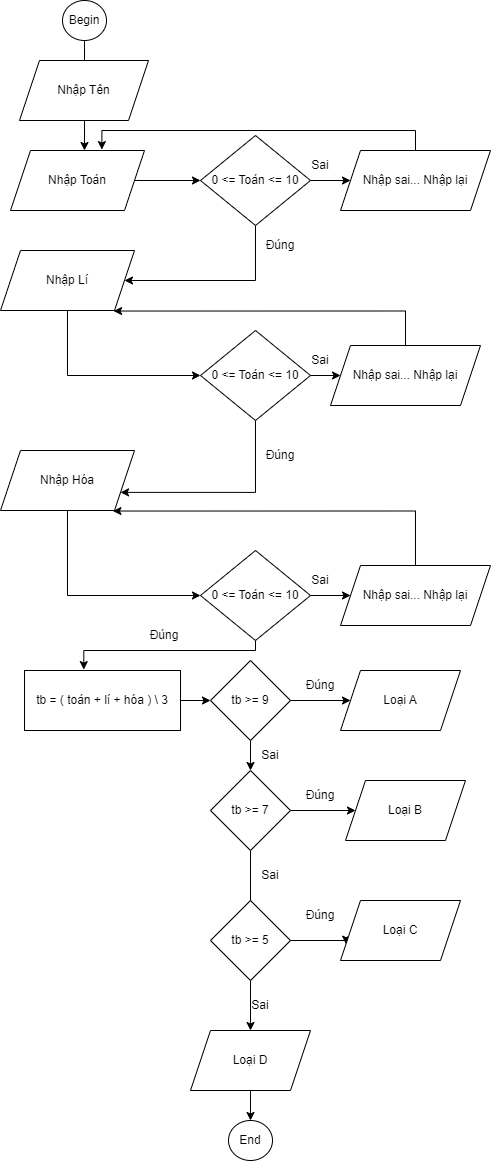

The diagram above was exported from draw.io. Its source (the exported page's mxGraphModel, read from the mxfile embedded in the PNG):
<mxGraphModel dx="1300" dy="721" grid="1" gridSize="10" guides="1" tooltips="1" connect="1" arrows="1" fold="1" page="1" pageScale="1" pageWidth="827" pageHeight="1169" math="0" shadow="0">
  <root>
    <mxCell id="0" />
    <mxCell id="1" parent="0" />
    <mxCell id="HlikXtA4D8GB2rnYj0m4-3" value="" style="edgeStyle=orthogonalEdgeStyle;rounded=0;orthogonalLoop=1;jettySize=auto;html=1;" parent="1" source="HlikXtA4D8GB2rnYj0m4-1" edge="1">
      <mxGeometry relative="1" as="geometry">
        <mxPoint x="414" y="180" as="targetPoint" />
      </mxGeometry>
    </mxCell>
    <mxCell id="HlikXtA4D8GB2rnYj0m4-1" value="Begin" style="ellipse;whiteSpace=wrap;html=1;" parent="1" vertex="1">
      <mxGeometry x="392" y="30" width="44" height="40" as="geometry" />
    </mxCell>
    <mxCell id="HlikXtA4D8GB2rnYj0m4-4" value="Nhập Tên" style="shape=parallelogram;perimeter=parallelogramPerimeter;whiteSpace=wrap;html=1;fixedSize=1;" parent="1" vertex="1">
      <mxGeometry x="349" y="90" width="129" height="60" as="geometry" />
    </mxCell>
    <mxCell id="YEzs_CXrp31s8e6hxSEo-6" style="edgeStyle=orthogonalEdgeStyle;rounded=0;orthogonalLoop=1;jettySize=auto;html=1;exitX=1;exitY=0.5;exitDx=0;exitDy=0;entryX=0;entryY=0.5;entryDx=0;entryDy=0;" edge="1" parent="1" source="YEzs_CXrp31s8e6hxSEo-4" target="YEzs_CXrp31s8e6hxSEo-5">
      <mxGeometry relative="1" as="geometry" />
    </mxCell>
    <mxCell id="YEzs_CXrp31s8e6hxSEo-4" value="Nhập Toán" style="shape=parallelogram;perimeter=parallelogramPerimeter;whiteSpace=wrap;html=1;fixedSize=1;" vertex="1" parent="1">
      <mxGeometry x="340" y="180" width="134" height="60" as="geometry" />
    </mxCell>
    <mxCell id="YEzs_CXrp31s8e6hxSEo-8" style="edgeStyle=orthogonalEdgeStyle;rounded=0;orthogonalLoop=1;jettySize=auto;html=1;exitX=1;exitY=0.5;exitDx=0;exitDy=0;entryX=0;entryY=0.5;entryDx=0;entryDy=0;" edge="1" parent="1" source="YEzs_CXrp31s8e6hxSEo-5" target="YEzs_CXrp31s8e6hxSEo-7">
      <mxGeometry relative="1" as="geometry" />
    </mxCell>
    <mxCell id="YEzs_CXrp31s8e6hxSEo-12" style="edgeStyle=orthogonalEdgeStyle;rounded=0;orthogonalLoop=1;jettySize=auto;html=1;exitX=0.5;exitY=1;exitDx=0;exitDy=0;entryX=1;entryY=0.5;entryDx=0;entryDy=0;" edge="1" parent="1" source="YEzs_CXrp31s8e6hxSEo-5" target="YEzs_CXrp31s8e6hxSEo-13">
      <mxGeometry relative="1" as="geometry">
        <mxPoint x="457" y="310" as="targetPoint" />
        <Array as="points">
          <mxPoint x="585" y="310" />
        </Array>
      </mxGeometry>
    </mxCell>
    <mxCell id="YEzs_CXrp31s8e6hxSEo-5" value="0 &amp;lt;= Toán &amp;lt;= 10" style="rhombus;whiteSpace=wrap;html=1;" vertex="1" parent="1">
      <mxGeometry x="530" y="165" width="110" height="90" as="geometry" />
    </mxCell>
    <mxCell id="YEzs_CXrp31s8e6hxSEo-33" style="edgeStyle=orthogonalEdgeStyle;rounded=0;orthogonalLoop=1;jettySize=auto;html=1;exitX=0.5;exitY=0;exitDx=0;exitDy=0;entryX=0.682;entryY=-0.015;entryDx=0;entryDy=0;entryPerimeter=0;" edge="1" parent="1" source="YEzs_CXrp31s8e6hxSEo-7" target="YEzs_CXrp31s8e6hxSEo-4">
      <mxGeometry relative="1" as="geometry" />
    </mxCell>
    <mxCell id="YEzs_CXrp31s8e6hxSEo-7" value="Nhập sai... Nhập lại" style="shape=parallelogram;perimeter=parallelogramPerimeter;whiteSpace=wrap;html=1;fixedSize=1;" vertex="1" parent="1">
      <mxGeometry x="670" y="180" width="150" height="60" as="geometry" />
    </mxCell>
    <mxCell id="YEzs_CXrp31s8e6hxSEo-9" value="Sai" style="text;html=1;strokeColor=none;fillColor=none;align=center;verticalAlign=middle;whiteSpace=wrap;rounded=0;" vertex="1" parent="1">
      <mxGeometry x="620" y="180" width="60" height="30" as="geometry" />
    </mxCell>
    <mxCell id="YEzs_CXrp31s8e6hxSEo-22" style="edgeStyle=orthogonalEdgeStyle;rounded=0;orthogonalLoop=1;jettySize=auto;html=1;exitX=0.5;exitY=1;exitDx=0;exitDy=0;entryX=0;entryY=0.5;entryDx=0;entryDy=0;" edge="1" parent="1" source="YEzs_CXrp31s8e6hxSEo-13" target="YEzs_CXrp31s8e6hxSEo-15">
      <mxGeometry relative="1" as="geometry" />
    </mxCell>
    <mxCell id="YEzs_CXrp31s8e6hxSEo-13" value="Nhập Lí" style="shape=parallelogram;perimeter=parallelogramPerimeter;whiteSpace=wrap;html=1;fixedSize=1;" vertex="1" parent="1">
      <mxGeometry x="330" y="280" width="134" height="60" as="geometry" />
    </mxCell>
    <mxCell id="YEzs_CXrp31s8e6hxSEo-14" value="Đúng" style="text;html=1;strokeColor=none;fillColor=none;align=center;verticalAlign=middle;whiteSpace=wrap;rounded=0;" vertex="1" parent="1">
      <mxGeometry x="580" y="260" width="60" height="30" as="geometry" />
    </mxCell>
    <mxCell id="YEzs_CXrp31s8e6hxSEo-19" style="edgeStyle=orthogonalEdgeStyle;rounded=0;orthogonalLoop=1;jettySize=auto;html=1;exitX=1;exitY=0.5;exitDx=0;exitDy=0;entryX=0;entryY=0.5;entryDx=0;entryDy=0;" edge="1" parent="1" source="YEzs_CXrp31s8e6hxSEo-15" target="YEzs_CXrp31s8e6hxSEo-16">
      <mxGeometry relative="1" as="geometry" />
    </mxCell>
    <mxCell id="YEzs_CXrp31s8e6hxSEo-23" style="edgeStyle=orthogonalEdgeStyle;rounded=0;orthogonalLoop=1;jettySize=auto;html=1;exitX=0.5;exitY=1;exitDx=0;exitDy=0;entryX=1;entryY=0.75;entryDx=0;entryDy=0;" edge="1" parent="1" source="YEzs_CXrp31s8e6hxSEo-15" target="YEzs_CXrp31s8e6hxSEo-21">
      <mxGeometry relative="1" as="geometry">
        <Array as="points">
          <mxPoint x="585" y="522" />
        </Array>
      </mxGeometry>
    </mxCell>
    <mxCell id="YEzs_CXrp31s8e6hxSEo-15" value="0 &amp;lt;= Toán &amp;lt;= 10" style="rhombus;whiteSpace=wrap;html=1;" vertex="1" parent="1">
      <mxGeometry x="530" y="360" width="110" height="90" as="geometry" />
    </mxCell>
    <mxCell id="YEzs_CXrp31s8e6hxSEo-32" style="edgeStyle=orthogonalEdgeStyle;rounded=0;orthogonalLoop=1;jettySize=auto;html=1;entryX=0.844;entryY=1.009;entryDx=0;entryDy=0;entryPerimeter=0;" edge="1" parent="1" source="YEzs_CXrp31s8e6hxSEo-16" target="YEzs_CXrp31s8e6hxSEo-13">
      <mxGeometry relative="1" as="geometry">
        <Array as="points">
          <mxPoint x="735" y="341" />
        </Array>
      </mxGeometry>
    </mxCell>
    <mxCell id="YEzs_CXrp31s8e6hxSEo-16" value="Nhập sai... Nhập lại" style="shape=parallelogram;perimeter=parallelogramPerimeter;whiteSpace=wrap;html=1;fixedSize=1;" vertex="1" parent="1">
      <mxGeometry x="660" y="375" width="150" height="60" as="geometry" />
    </mxCell>
    <mxCell id="YEzs_CXrp31s8e6hxSEo-20" value="Sai" style="text;html=1;strokeColor=none;fillColor=none;align=center;verticalAlign=middle;whiteSpace=wrap;rounded=0;" vertex="1" parent="1">
      <mxGeometry x="620" y="375" width="60" height="30" as="geometry" />
    </mxCell>
    <mxCell id="YEzs_CXrp31s8e6hxSEo-26" style="edgeStyle=orthogonalEdgeStyle;rounded=0;orthogonalLoop=1;jettySize=auto;html=1;exitX=0.5;exitY=1;exitDx=0;exitDy=0;entryX=0;entryY=0.5;entryDx=0;entryDy=0;" edge="1" parent="1" source="YEzs_CXrp31s8e6hxSEo-21" target="YEzs_CXrp31s8e6hxSEo-25">
      <mxGeometry relative="1" as="geometry" />
    </mxCell>
    <mxCell id="YEzs_CXrp31s8e6hxSEo-21" value="Nhập Hóa" style="shape=parallelogram;perimeter=parallelogramPerimeter;whiteSpace=wrap;html=1;fixedSize=1;" vertex="1" parent="1">
      <mxGeometry x="330" y="480" width="134" height="60" as="geometry" />
    </mxCell>
    <mxCell id="YEzs_CXrp31s8e6hxSEo-24" value="Đúng" style="text;html=1;strokeColor=none;fillColor=none;align=center;verticalAlign=middle;whiteSpace=wrap;rounded=0;" vertex="1" parent="1">
      <mxGeometry x="580" y="470" width="60" height="30" as="geometry" />
    </mxCell>
    <mxCell id="YEzs_CXrp31s8e6hxSEo-28" style="edgeStyle=orthogonalEdgeStyle;rounded=0;orthogonalLoop=1;jettySize=auto;html=1;exitX=1;exitY=0.5;exitDx=0;exitDy=0;entryX=0;entryY=0.5;entryDx=0;entryDy=0;" edge="1" parent="1" source="YEzs_CXrp31s8e6hxSEo-25" target="YEzs_CXrp31s8e6hxSEo-27">
      <mxGeometry relative="1" as="geometry" />
    </mxCell>
    <mxCell id="YEzs_CXrp31s8e6hxSEo-36" style="edgeStyle=orthogonalEdgeStyle;rounded=0;orthogonalLoop=1;jettySize=auto;html=1;exitX=0.5;exitY=1;exitDx=0;exitDy=0;entryX=0.38;entryY=-0.015;entryDx=0;entryDy=0;entryPerimeter=0;" edge="1" parent="1" source="YEzs_CXrp31s8e6hxSEo-25" target="YEzs_CXrp31s8e6hxSEo-35">
      <mxGeometry relative="1" as="geometry">
        <Array as="points">
          <mxPoint x="585" y="680" />
          <mxPoint x="413" y="680" />
        </Array>
      </mxGeometry>
    </mxCell>
    <mxCell id="YEzs_CXrp31s8e6hxSEo-25" value="0 &amp;lt;= Toán &amp;lt;= 10" style="rhombus;whiteSpace=wrap;html=1;" vertex="1" parent="1">
      <mxGeometry x="530" y="580" width="110" height="90" as="geometry" />
    </mxCell>
    <mxCell id="YEzs_CXrp31s8e6hxSEo-34" style="edgeStyle=orthogonalEdgeStyle;rounded=0;orthogonalLoop=1;jettySize=auto;html=1;exitX=0.5;exitY=0;exitDx=0;exitDy=0;entryX=0.839;entryY=1.009;entryDx=0;entryDy=0;entryPerimeter=0;" edge="1" parent="1" source="YEzs_CXrp31s8e6hxSEo-27" target="YEzs_CXrp31s8e6hxSEo-21">
      <mxGeometry relative="1" as="geometry">
        <Array as="points">
          <mxPoint x="745" y="541" />
        </Array>
      </mxGeometry>
    </mxCell>
    <mxCell id="YEzs_CXrp31s8e6hxSEo-27" value="Nhập sai... Nhập lại" style="shape=parallelogram;perimeter=parallelogramPerimeter;whiteSpace=wrap;html=1;fixedSize=1;" vertex="1" parent="1">
      <mxGeometry x="670" y="595" width="150" height="60" as="geometry" />
    </mxCell>
    <mxCell id="YEzs_CXrp31s8e6hxSEo-29" value="Sai" style="text;html=1;strokeColor=none;fillColor=none;align=center;verticalAlign=middle;whiteSpace=wrap;rounded=0;" vertex="1" parent="1">
      <mxGeometry x="620" y="595" width="60" height="30" as="geometry" />
    </mxCell>
    <mxCell id="YEzs_CXrp31s8e6hxSEo-39" style="edgeStyle=orthogonalEdgeStyle;rounded=0;orthogonalLoop=1;jettySize=auto;html=1;entryX=0;entryY=0.5;entryDx=0;entryDy=0;" edge="1" parent="1" source="YEzs_CXrp31s8e6hxSEo-35" target="YEzs_CXrp31s8e6hxSEo-38">
      <mxGeometry relative="1" as="geometry" />
    </mxCell>
    <mxCell id="YEzs_CXrp31s8e6hxSEo-35" value="tb = ( toán + lí + hóa ) \ 3" style="rounded=0;whiteSpace=wrap;html=1;" vertex="1" parent="1">
      <mxGeometry x="354" y="700" width="156" height="60" as="geometry" />
    </mxCell>
    <mxCell id="YEzs_CXrp31s8e6hxSEo-37" value="Đúng" style="text;html=1;strokeColor=none;fillColor=none;align=center;verticalAlign=middle;whiteSpace=wrap;rounded=0;" vertex="1" parent="1">
      <mxGeometry x="464" y="650" width="60" height="30" as="geometry" />
    </mxCell>
    <mxCell id="YEzs_CXrp31s8e6hxSEo-41" style="edgeStyle=orthogonalEdgeStyle;rounded=0;orthogonalLoop=1;jettySize=auto;html=1;exitX=1;exitY=0.5;exitDx=0;exitDy=0;entryX=0;entryY=0.5;entryDx=0;entryDy=0;" edge="1" parent="1" source="YEzs_CXrp31s8e6hxSEo-38" target="YEzs_CXrp31s8e6hxSEo-40">
      <mxGeometry relative="1" as="geometry" />
    </mxCell>
    <mxCell id="YEzs_CXrp31s8e6hxSEo-51" style="edgeStyle=orthogonalEdgeStyle;rounded=0;orthogonalLoop=1;jettySize=auto;html=1;exitX=0.5;exitY=1;exitDx=0;exitDy=0;entryX=0.5;entryY=0;entryDx=0;entryDy=0;" edge="1" parent="1" source="YEzs_CXrp31s8e6hxSEo-38" target="YEzs_CXrp31s8e6hxSEo-43">
      <mxGeometry relative="1" as="geometry" />
    </mxCell>
    <mxCell id="YEzs_CXrp31s8e6hxSEo-38" value="tb &amp;gt;= 9" style="rhombus;whiteSpace=wrap;html=1;" vertex="1" parent="1">
      <mxGeometry x="540" y="690" width="80" height="80" as="geometry" />
    </mxCell>
    <mxCell id="YEzs_CXrp31s8e6hxSEo-40" value="Loại A" style="shape=parallelogram;perimeter=parallelogramPerimeter;whiteSpace=wrap;html=1;fixedSize=1;" vertex="1" parent="1">
      <mxGeometry x="670" y="700" width="120" height="60" as="geometry" />
    </mxCell>
    <mxCell id="YEzs_CXrp31s8e6hxSEo-42" value="Đúng" style="text;html=1;strokeColor=none;fillColor=none;align=center;verticalAlign=middle;whiteSpace=wrap;rounded=0;" vertex="1" parent="1">
      <mxGeometry x="620" y="700" width="60" height="30" as="geometry" />
    </mxCell>
    <mxCell id="YEzs_CXrp31s8e6hxSEo-47" style="edgeStyle=orthogonalEdgeStyle;rounded=0;orthogonalLoop=1;jettySize=auto;html=1;exitX=1;exitY=0.5;exitDx=0;exitDy=0;entryX=0;entryY=0.5;entryDx=0;entryDy=0;" edge="1" parent="1" source="YEzs_CXrp31s8e6hxSEo-43" target="YEzs_CXrp31s8e6hxSEo-45">
      <mxGeometry relative="1" as="geometry" />
    </mxCell>
    <mxCell id="YEzs_CXrp31s8e6hxSEo-52" style="edgeStyle=orthogonalEdgeStyle;rounded=0;orthogonalLoop=1;jettySize=auto;html=1;exitX=0.5;exitY=1;exitDx=0;exitDy=0;entryX=0.435;entryY=0.093;entryDx=0;entryDy=0;entryPerimeter=0;" edge="1" parent="1" source="YEzs_CXrp31s8e6hxSEo-43" target="YEzs_CXrp31s8e6hxSEo-44">
      <mxGeometry relative="1" as="geometry">
        <Array as="points">
          <mxPoint x="580" y="937" />
        </Array>
      </mxGeometry>
    </mxCell>
    <mxCell id="YEzs_CXrp31s8e6hxSEo-43" value="tb &amp;gt;= 7" style="rhombus;whiteSpace=wrap;html=1;" vertex="1" parent="1">
      <mxGeometry x="540" y="800" width="80" height="80" as="geometry" />
    </mxCell>
    <mxCell id="YEzs_CXrp31s8e6hxSEo-59" style="edgeStyle=orthogonalEdgeStyle;rounded=0;orthogonalLoop=1;jettySize=auto;html=1;exitX=1;exitY=0.5;exitDx=0;exitDy=0;entryX=0;entryY=0.75;entryDx=0;entryDy=0;" edge="1" parent="1" source="YEzs_CXrp31s8e6hxSEo-44" target="YEzs_CXrp31s8e6hxSEo-46">
      <mxGeometry relative="1" as="geometry">
        <mxPoint x="630" y="970" as="targetPoint" />
        <Array as="points">
          <mxPoint x="676" y="970" />
        </Array>
      </mxGeometry>
    </mxCell>
    <mxCell id="YEzs_CXrp31s8e6hxSEo-61" style="edgeStyle=orthogonalEdgeStyle;rounded=0;orthogonalLoop=1;jettySize=auto;html=1;exitX=0.5;exitY=1;exitDx=0;exitDy=0;entryX=0.5;entryY=0;entryDx=0;entryDy=0;" edge="1" parent="1" source="YEzs_CXrp31s8e6hxSEo-44" target="YEzs_CXrp31s8e6hxSEo-60">
      <mxGeometry relative="1" as="geometry" />
    </mxCell>
    <mxCell id="YEzs_CXrp31s8e6hxSEo-44" value="tb &amp;gt;= 5" style="rhombus;whiteSpace=wrap;html=1;" vertex="1" parent="1">
      <mxGeometry x="540" y="930" width="80" height="80" as="geometry" />
    </mxCell>
    <mxCell id="YEzs_CXrp31s8e6hxSEo-45" value="Loại B" style="shape=parallelogram;perimeter=parallelogramPerimeter;whiteSpace=wrap;html=1;fixedSize=1;" vertex="1" parent="1">
      <mxGeometry x="675" y="810" width="120" height="60" as="geometry" />
    </mxCell>
    <mxCell id="YEzs_CXrp31s8e6hxSEo-46" value="Loại C" style="shape=parallelogram;perimeter=parallelogramPerimeter;whiteSpace=wrap;html=1;fixedSize=1;" vertex="1" parent="1">
      <mxGeometry x="670" y="930" width="120" height="60" as="geometry" />
    </mxCell>
    <mxCell id="YEzs_CXrp31s8e6hxSEo-49" value="Đúng" style="text;html=1;strokeColor=none;fillColor=none;align=center;verticalAlign=middle;whiteSpace=wrap;rounded=0;" vertex="1" parent="1">
      <mxGeometry x="620" y="930" width="60" height="30" as="geometry" />
    </mxCell>
    <mxCell id="YEzs_CXrp31s8e6hxSEo-50" value="Đúng" style="text;html=1;strokeColor=none;fillColor=none;align=center;verticalAlign=middle;whiteSpace=wrap;rounded=0;" vertex="1" parent="1">
      <mxGeometry x="620" y="810" width="60" height="30" as="geometry" />
    </mxCell>
    <mxCell id="YEzs_CXrp31s8e6hxSEo-53" value="Sai" style="text;html=1;strokeColor=none;fillColor=none;align=center;verticalAlign=middle;whiteSpace=wrap;rounded=0;" vertex="1" parent="1">
      <mxGeometry x="570" y="770" width="60" height="30" as="geometry" />
    </mxCell>
    <mxCell id="YEzs_CXrp31s8e6hxSEo-54" value="Sai" style="text;html=1;strokeColor=none;fillColor=none;align=center;verticalAlign=middle;whiteSpace=wrap;rounded=0;" vertex="1" parent="1">
      <mxGeometry x="570" y="890" width="60" height="30" as="geometry" />
    </mxCell>
    <mxCell id="YEzs_CXrp31s8e6hxSEo-64" style="edgeStyle=orthogonalEdgeStyle;rounded=0;orthogonalLoop=1;jettySize=auto;html=1;exitX=0.5;exitY=1;exitDx=0;exitDy=0;entryX=0.5;entryY=0;entryDx=0;entryDy=0;" edge="1" parent="1" source="YEzs_CXrp31s8e6hxSEo-60" target="YEzs_CXrp31s8e6hxSEo-63">
      <mxGeometry relative="1" as="geometry" />
    </mxCell>
    <mxCell id="YEzs_CXrp31s8e6hxSEo-60" value="Loại D" style="shape=parallelogram;perimeter=parallelogramPerimeter;whiteSpace=wrap;html=1;fixedSize=1;" vertex="1" parent="1">
      <mxGeometry x="520" y="1060" width="120" height="60" as="geometry" />
    </mxCell>
    <mxCell id="YEzs_CXrp31s8e6hxSEo-62" value="Sai" style="text;html=1;strokeColor=none;fillColor=none;align=center;verticalAlign=middle;whiteSpace=wrap;rounded=0;" vertex="1" parent="1">
      <mxGeometry x="560" y="1020" width="60" height="30" as="geometry" />
    </mxCell>
    <mxCell id="YEzs_CXrp31s8e6hxSEo-63" value="End" style="ellipse;whiteSpace=wrap;html=1;" vertex="1" parent="1">
      <mxGeometry x="558" y="1150" width="44" height="40" as="geometry" />
    </mxCell>
  </root>
</mxGraphModel>